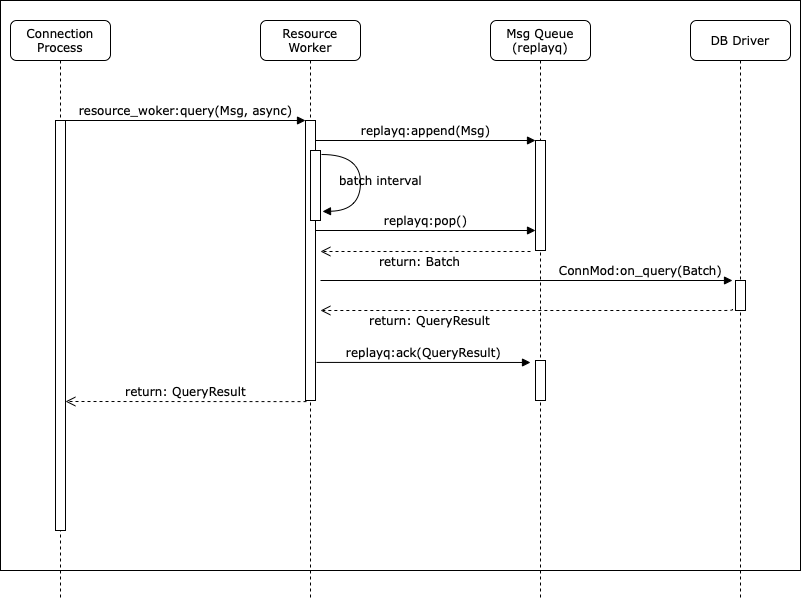

The diagram above was exported from draw.io. Its source (the exported page's mxGraphModel, read from the mxfile embedded in the PNG):
<mxGraphModel dx="946" dy="800" grid="1" gridSize="10" guides="1" tooltips="1" connect="1" arrows="1" fold="1" page="1" pageScale="1" pageWidth="1100" pageHeight="850" background="none" math="0" shadow="0">
  <root>
    <mxCell id="0" />
    <mxCell id="1" parent="0" />
    <mxCell id="YWM-7DYdHYg_FHTCvnfY-11" value="" style="rounded=0;whiteSpace=wrap;html=1;" vertex="1" parent="1">
      <mxGeometry x="90" y="60" width="800" height="570" as="geometry" />
    </mxCell>
    <mxCell id="7baba1c4bc27f4b0-2" value="Resource&lt;br&gt;Worker" style="shape=umlLifeline;perimeter=lifelinePerimeter;whiteSpace=wrap;html=1;container=1;collapsible=0;recursiveResize=0;outlineConnect=0;rounded=1;shadow=0;comic=0;labelBackgroundColor=none;strokeWidth=1;fontFamily=Verdana;fontSize=12;align=center;" parent="1" vertex="1">
      <mxGeometry x="350" y="80" width="100" height="580" as="geometry" />
    </mxCell>
    <mxCell id="7baba1c4bc27f4b0-10" value="" style="html=1;points=[];perimeter=orthogonalPerimeter;rounded=0;shadow=0;comic=0;labelBackgroundColor=none;strokeWidth=1;fontFamily=Verdana;fontSize=12;align=center;" parent="7baba1c4bc27f4b0-2" vertex="1">
      <mxGeometry x="45" y="100" width="10" height="280" as="geometry" />
    </mxCell>
    <mxCell id="YWM-7DYdHYg_FHTCvnfY-1" value="" style="html=1;points=[];perimeter=orthogonalPerimeter;rounded=0;shadow=0;comic=0;labelBackgroundColor=none;strokeWidth=1;fontFamily=Verdana;fontSize=12;align=center;" vertex="1" parent="7baba1c4bc27f4b0-2">
      <mxGeometry x="50" y="130" width="10" height="70" as="geometry" />
    </mxCell>
    <mxCell id="7baba1c4bc27f4b0-35" value="batch interval" style="html=1;verticalAlign=bottom;endArrow=block;labelBackgroundColor=none;fontFamily=Verdana;fontSize=12;elbow=vertical;edgeStyle=orthogonalEdgeStyle;curved=1;entryX=1.2;entryY=0.871;entryPerimeter=0;exitX=1.1;exitY=0.057;exitPerimeter=0;exitDx=0;exitDy=0;entryDx=0;entryDy=0;" parent="7baba1c4bc27f4b0-2" source="YWM-7DYdHYg_FHTCvnfY-1" target="YWM-7DYdHYg_FHTCvnfY-1" edge="1">
      <mxGeometry x="0.1277" y="20" relative="1" as="geometry">
        <mxPoint x="295" y="150" as="sourcePoint" />
        <mxPoint x="425" y="150" as="targetPoint" />
        <Array as="points">
          <mxPoint x="100" y="134" />
          <mxPoint x="100" y="190" />
        </Array>
        <mxPoint as="offset" />
      </mxGeometry>
    </mxCell>
    <mxCell id="7baba1c4bc27f4b0-3" value="Msg Queue&lt;br&gt;(replayq)" style="shape=umlLifeline;perimeter=lifelinePerimeter;whiteSpace=wrap;html=1;container=1;collapsible=0;recursiveResize=0;outlineConnect=0;rounded=1;shadow=0;comic=0;labelBackgroundColor=none;strokeWidth=1;fontFamily=Verdana;fontSize=12;align=center;" parent="1" vertex="1">
      <mxGeometry x="580" y="80" width="100" height="580" as="geometry" />
    </mxCell>
    <mxCell id="7baba1c4bc27f4b0-13" value="" style="html=1;points=[];perimeter=orthogonalPerimeter;rounded=0;shadow=0;comic=0;labelBackgroundColor=none;strokeWidth=1;fontFamily=Verdana;fontSize=12;align=center;" parent="7baba1c4bc27f4b0-3" vertex="1">
      <mxGeometry x="45" y="120" width="10" height="110" as="geometry" />
    </mxCell>
    <mxCell id="YWM-7DYdHYg_FHTCvnfY-6" value="" style="html=1;points=[];perimeter=orthogonalPerimeter;rounded=0;shadow=0;comic=0;labelBackgroundColor=none;strokeWidth=1;fontFamily=Verdana;fontSize=12;align=center;" vertex="1" parent="7baba1c4bc27f4b0-3">
      <mxGeometry x="45" y="340" width="10" height="40" as="geometry" />
    </mxCell>
    <mxCell id="7baba1c4bc27f4b0-4" value="DB Driver" style="shape=umlLifeline;perimeter=lifelinePerimeter;whiteSpace=wrap;html=1;container=1;collapsible=0;recursiveResize=0;outlineConnect=0;rounded=1;shadow=0;comic=0;labelBackgroundColor=none;strokeWidth=1;fontFamily=Verdana;fontSize=12;align=center;" parent="1" vertex="1">
      <mxGeometry x="780" y="80" width="100" height="580" as="geometry" />
    </mxCell>
    <mxCell id="7baba1c4bc27f4b0-17" value="ConnMod:on_query(Batch)" style="html=1;verticalAlign=bottom;endArrow=block;labelBackgroundColor=none;fontFamily=Verdana;fontSize=12;edgeStyle=elbowEdgeStyle;elbow=vertical;entryX=-0.3;entryY=0;entryDx=0;entryDy=0;entryPerimeter=0;" parent="7baba1c4bc27f4b0-4" target="7baba1c4bc27f4b0-16" edge="1">
      <mxGeometry x="0.5534" relative="1" as="geometry">
        <mxPoint x="-370" y="260" as="sourcePoint" />
        <Array as="points">
          <mxPoint x="-270" y="260" />
          <mxPoint x="-140" y="270" />
          <mxPoint x="-80" y="240" />
        </Array>
        <mxPoint x="40" y="260" as="targetPoint" />
        <mxPoint as="offset" />
      </mxGeometry>
    </mxCell>
    <mxCell id="7baba1c4bc27f4b0-8" value="Connection&lt;br&gt;Process" style="shape=umlLifeline;perimeter=lifelinePerimeter;whiteSpace=wrap;html=1;container=1;collapsible=0;recursiveResize=0;outlineConnect=0;rounded=1;shadow=0;comic=0;labelBackgroundColor=none;strokeWidth=1;fontFamily=Verdana;fontSize=12;align=center;" parent="1" vertex="1">
      <mxGeometry x="100" y="80" width="100" height="580" as="geometry" />
    </mxCell>
    <mxCell id="7baba1c4bc27f4b0-9" value="" style="html=1;points=[];perimeter=orthogonalPerimeter;rounded=0;shadow=0;comic=0;labelBackgroundColor=none;strokeWidth=1;fontFamily=Verdana;fontSize=12;align=center;" parent="7baba1c4bc27f4b0-8" vertex="1">
      <mxGeometry x="45" y="100" width="10" height="410" as="geometry" />
    </mxCell>
    <mxCell id="7baba1c4bc27f4b0-16" value="" style="html=1;points=[];perimeter=orthogonalPerimeter;rounded=0;shadow=0;comic=0;labelBackgroundColor=none;strokeWidth=1;fontFamily=Verdana;fontSize=12;align=center;" parent="1" vertex="1">
      <mxGeometry x="825" y="340" width="10" height="30" as="geometry" />
    </mxCell>
    <mxCell id="7baba1c4bc27f4b0-11" value="resource_woker:query(Msg, async)" style="html=1;verticalAlign=bottom;endArrow=block;entryX=0;entryY=0;labelBackgroundColor=none;fontFamily=Verdana;fontSize=12;edgeStyle=elbowEdgeStyle;elbow=vertical;" parent="1" source="7baba1c4bc27f4b0-9" target="7baba1c4bc27f4b0-10" edge="1">
      <mxGeometry relative="1" as="geometry">
        <mxPoint x="220" y="190" as="sourcePoint" />
      </mxGeometry>
    </mxCell>
    <mxCell id="7baba1c4bc27f4b0-14" value="replayq:append(Msg)" style="html=1;verticalAlign=bottom;endArrow=block;entryX=0;entryY=0;labelBackgroundColor=none;fontFamily=Verdana;fontSize=12;edgeStyle=elbowEdgeStyle;elbow=vertical;" parent="1" source="7baba1c4bc27f4b0-10" target="7baba1c4bc27f4b0-13" edge="1">
      <mxGeometry relative="1" as="geometry">
        <mxPoint x="450" y="200" as="sourcePoint" />
      </mxGeometry>
    </mxCell>
    <mxCell id="YWM-7DYdHYg_FHTCvnfY-2" value="replayq:pop()" style="html=1;verticalAlign=bottom;endArrow=block;labelBackgroundColor=none;fontFamily=Verdana;fontSize=12;edgeStyle=elbowEdgeStyle;elbow=vertical;" edge="1" parent="1" source="7baba1c4bc27f4b0-10">
      <mxGeometry relative="1" as="geometry">
        <mxPoint x="405" y="200" as="sourcePoint" />
        <mxPoint x="625" y="290" as="targetPoint" />
        <Array as="points">
          <mxPoint x="470" y="290" />
          <mxPoint x="500" y="300" />
        </Array>
      </mxGeometry>
    </mxCell>
    <mxCell id="YWM-7DYdHYg_FHTCvnfY-3" value="return: Batch" style="html=1;verticalAlign=bottom;endArrow=open;dashed=1;endSize=8;labelBackgroundColor=none;fontFamily=Verdana;fontSize=12;" edge="1" parent="1">
      <mxGeometry x="0.0619" y="20" relative="1" as="geometry">
        <mxPoint x="410" y="311" as="targetPoint" />
        <mxPoint x="620" y="311" as="sourcePoint" />
        <mxPoint as="offset" />
      </mxGeometry>
    </mxCell>
    <mxCell id="YWM-7DYdHYg_FHTCvnfY-4" value="return: QueryResult" style="html=1;verticalAlign=bottom;endArrow=open;dashed=1;endSize=8;labelBackgroundColor=none;fontFamily=Verdana;fontSize=12;edgeStyle=elbowEdgeStyle;elbow=vertical;exitX=-0.3;exitY=0.95;exitDx=0;exitDy=0;exitPerimeter=0;" edge="1" parent="1" source="7baba1c4bc27f4b0-16">
      <mxGeometry x="0.4788" y="20" relative="1" as="geometry">
        <mxPoint x="410" y="370" as="targetPoint" />
        <Array as="points">
          <mxPoint x="650" y="370" />
          <mxPoint x="660" y="370" />
          <mxPoint x="590" y="370" />
          <mxPoint x="560" y="360" />
          <mxPoint x="470" y="397" />
          <mxPoint x="580" y="410" />
        </Array>
        <mxPoint x="880" y="410" as="sourcePoint" />
        <mxPoint x="1" as="offset" />
      </mxGeometry>
    </mxCell>
    <mxCell id="YWM-7DYdHYg_FHTCvnfY-7" value="return: QueryResult" style="html=1;verticalAlign=bottom;endArrow=open;dashed=1;endSize=8;labelBackgroundColor=none;fontFamily=Verdana;fontSize=12;edgeStyle=elbowEdgeStyle;elbow=vertical;exitX=0.1;exitY=1.004;exitDx=0;exitDy=0;exitPerimeter=0;" edge="1" parent="1" source="7baba1c4bc27f4b0-10" target="7baba1c4bc27f4b0-9">
      <mxGeometry relative="1" as="geometry">
        <mxPoint x="160" y="425" as="targetPoint" />
        <Array as="points">
          <mxPoint x="270" y="461" />
          <mxPoint x="280" y="410" />
        </Array>
        <mxPoint x="485" y="425" as="sourcePoint" />
      </mxGeometry>
    </mxCell>
    <mxCell id="YWM-7DYdHYg_FHTCvnfY-8" value="replayq:ack(QueryResult)" style="html=1;verticalAlign=bottom;endArrow=block;labelBackgroundColor=none;fontFamily=Verdana;fontSize=12;edgeStyle=elbowEdgeStyle;elbow=vertical;exitX=1.1;exitY=0.864;exitDx=0;exitDy=0;exitPerimeter=0;" edge="1" parent="1" source="7baba1c4bc27f4b0-10">
      <mxGeometry relative="1" as="geometry">
        <mxPoint x="400" y="425" as="sourcePoint" />
        <mxPoint x="620" y="422" as="targetPoint" />
        <Array as="points">
          <mxPoint x="490" y="422" />
          <mxPoint x="470" y="425" />
          <mxPoint x="495" y="435" />
        </Array>
      </mxGeometry>
    </mxCell>
  </root>
</mxGraphModel>